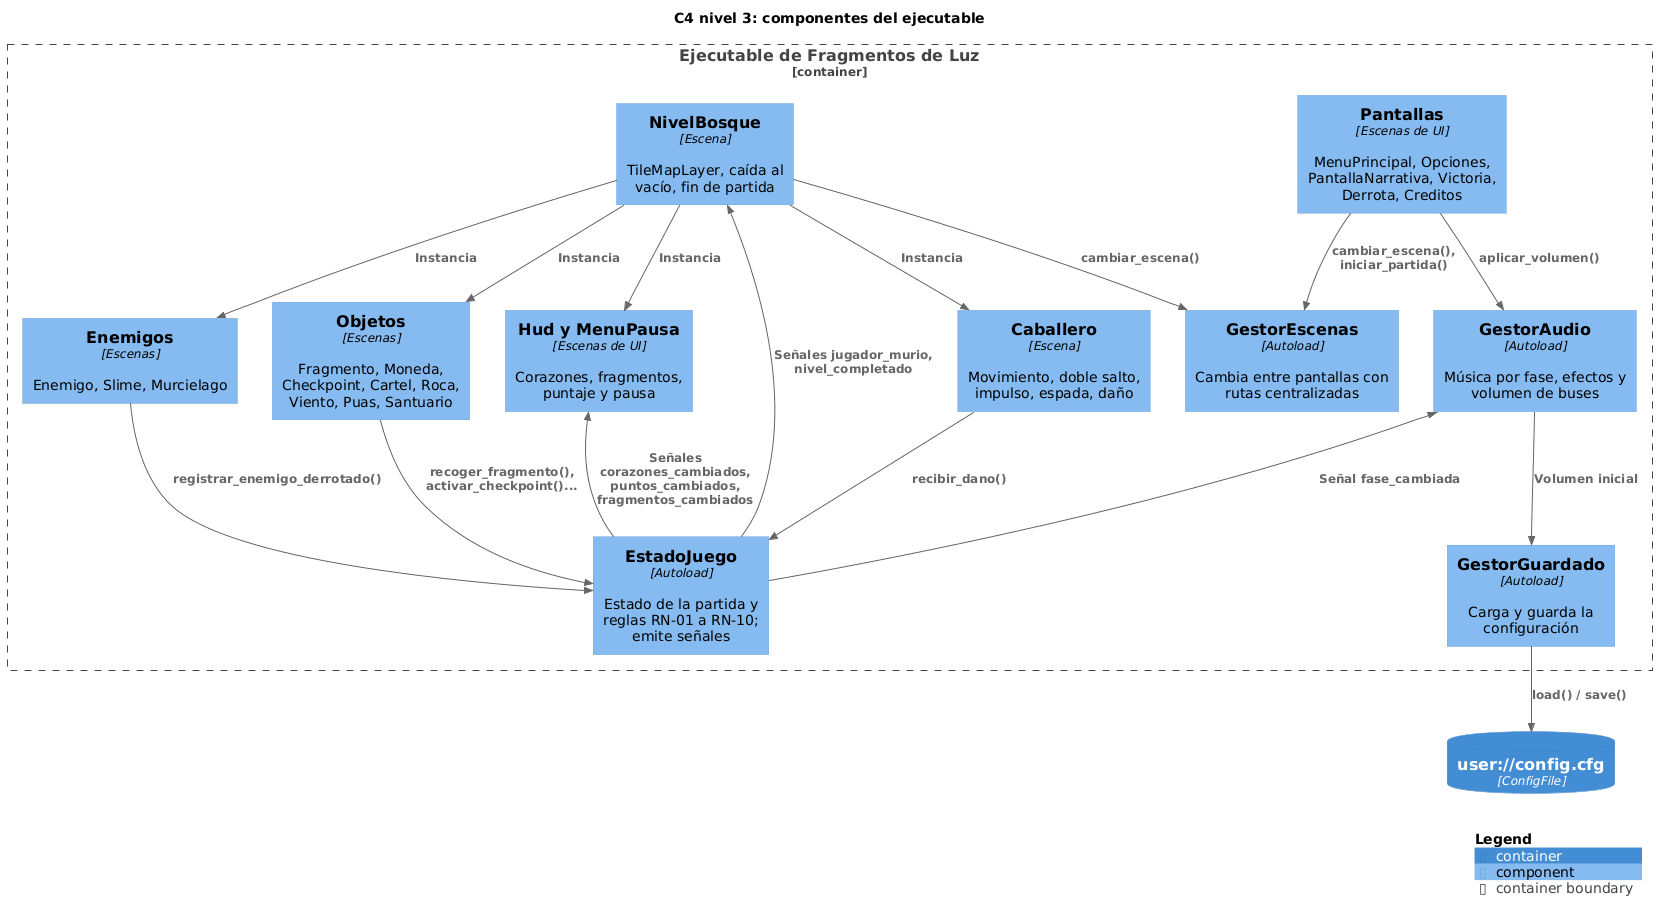

The diagram above was rendered by PlantUML. Its source (embedded in the PNG):
@startuml
!include <C4/C4_Component>
title C4 nivel 3: componentes del ejecutable

ContainerDb(cfg, "user://config.cfg", "ConfigFile")
Container_Boundary(exe, "Ejecutable de Fragmentos de Luz") {
  Component(estado, "EstadoJuego", "Autoload", "Estado de la partida y reglas RN-01 a RN-10; emite señales")
  Component(escenas, "GestorEscenas", "Autoload", "Cambia entre pantallas con rutas centralizadas")
  Component(audio, "GestorAudio", "Autoload", "Música por fase, efectos y volumen de buses")
  Component(guardado, "GestorGuardado", "Autoload", "Carga y guarda la configuración")
  Component(menus, "Pantallas", "Escenas de UI", "MenuPrincipal, Opciones, PantallaNarrativa, Victoria, Derrota, Creditos")
  Component(nivel, "NivelBosque", "Escena", "TileMapLayer, caída al vacío, fin de partida")
  Component(caballero, "Caballero", "Escena", "Movimiento, doble salto, impulso, espada, daño")
  Component(enemigos, "Enemigos", "Escenas", "Enemigo, Slime, Murcielago")
  Component(objetos, "Objetos", "Escenas", "Fragmento, Moneda, Checkpoint, Cartel, Roca, Viento, Puas, Santuario")
  Component(hud, "Hud y MenuPausa", "Escenas de UI", "Corazones, fragmentos, puntaje y pausa")
}

Rel(nivel, caballero, "Instancia")
Rel(nivel, enemigos, "Instancia")
Rel(nivel, objetos, "Instancia")
Rel(nivel, hud, "Instancia")
Rel(caballero, estado, "recibir_dano()")
Rel(enemigos, estado, "registrar_enemigo_derrotado()")
Rel(objetos, estado, "recoger_fragmento(), activar_checkpoint()...")
Rel_U(estado, hud, "Señales corazones_cambiados, puntos_cambiados, fragmentos_cambiados")
Rel_U(estado, nivel, "Señales jugador_murio, nivel_completado")
Rel_U(estado, audio, "Señal fase_cambiada")
Rel(nivel, escenas, "cambiar_escena()")
Rel(menus, escenas, "cambiar_escena(), iniciar_partida()")
Rel(menus, audio, "aplicar_volumen()")
Rel(guardado, cfg, "load() / save()")
Rel(audio, guardado, "Volumen inicial")

SHOW_LEGEND()
@enduml